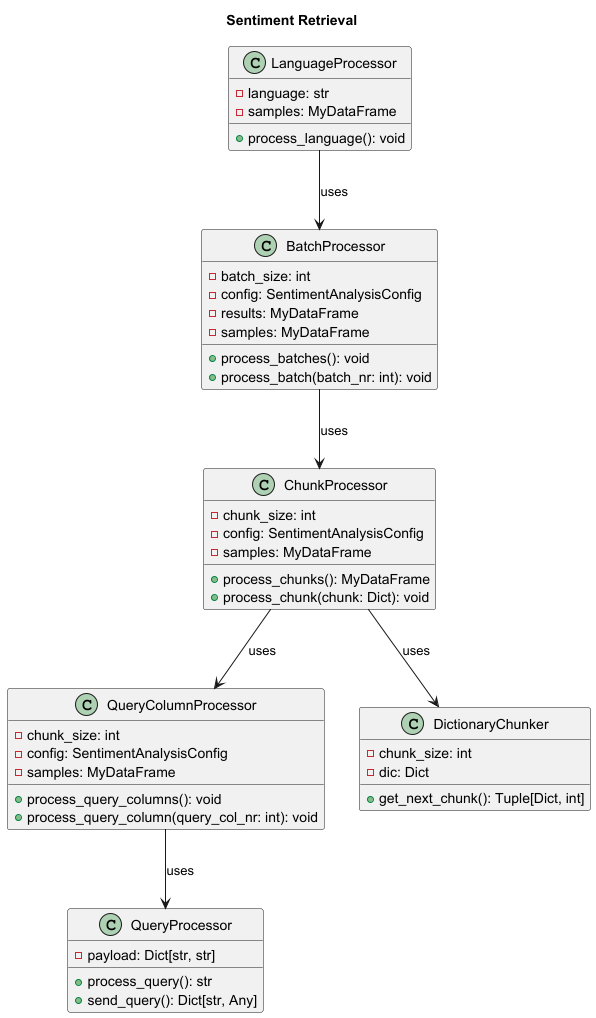

The diagram above was rendered by PlantUML. Its source (embedded in the PNG):
@startuml
'https://plantuml.com/activity-diagram-beta
title Sentiment Retrieval

' Define classes and their attributes
class BatchProcessor {
    - batch_size: int
    - config: SentimentAnalysisConfig
    - results: MyDataFrame
    - samples: MyDataFrame
    + process_batches(): void
    + process_batch(batch_nr: int): void
}

class ChunkProcessor {
    - chunk_size: int
    - config: SentimentAnalysisConfig
    - samples: MyDataFrame
    + process_chunks(): MyDataFrame
    + process_chunk(chunk: Dict): void
}

class LanguageProcessor {
    - language: str
    - samples: MyDataFrame
    + process_language(): void
}

class QueryColumnProcessor {
    - chunk_size: int
    - config: SentimentAnalysisConfig
    - samples: MyDataFrame
    + process_query_columns(): void
    + process_query_column(query_col_nr: int): void
}

class QueryProcessor {
    - payload: Dict[str, str]
    + process_query(): str
    + send_query(): Dict[str, Any]
}

class DictionaryChunker {
    - chunk_size: int
    - dic: Dict
    + get_next_chunk(): Tuple[Dict, int]
}

' Define relationships
' Arrange classes vertically
LanguageProcessor -down-> BatchProcessor : "uses"
BatchProcessor -down-> ChunkProcessor : "uses"
ChunkProcessor -down-> DictionaryChunker : "uses"
ChunkProcessor -down-> QueryColumnProcessor : "uses"
QueryColumnProcessor -down-> QueryProcessor : "uses"




@enduml